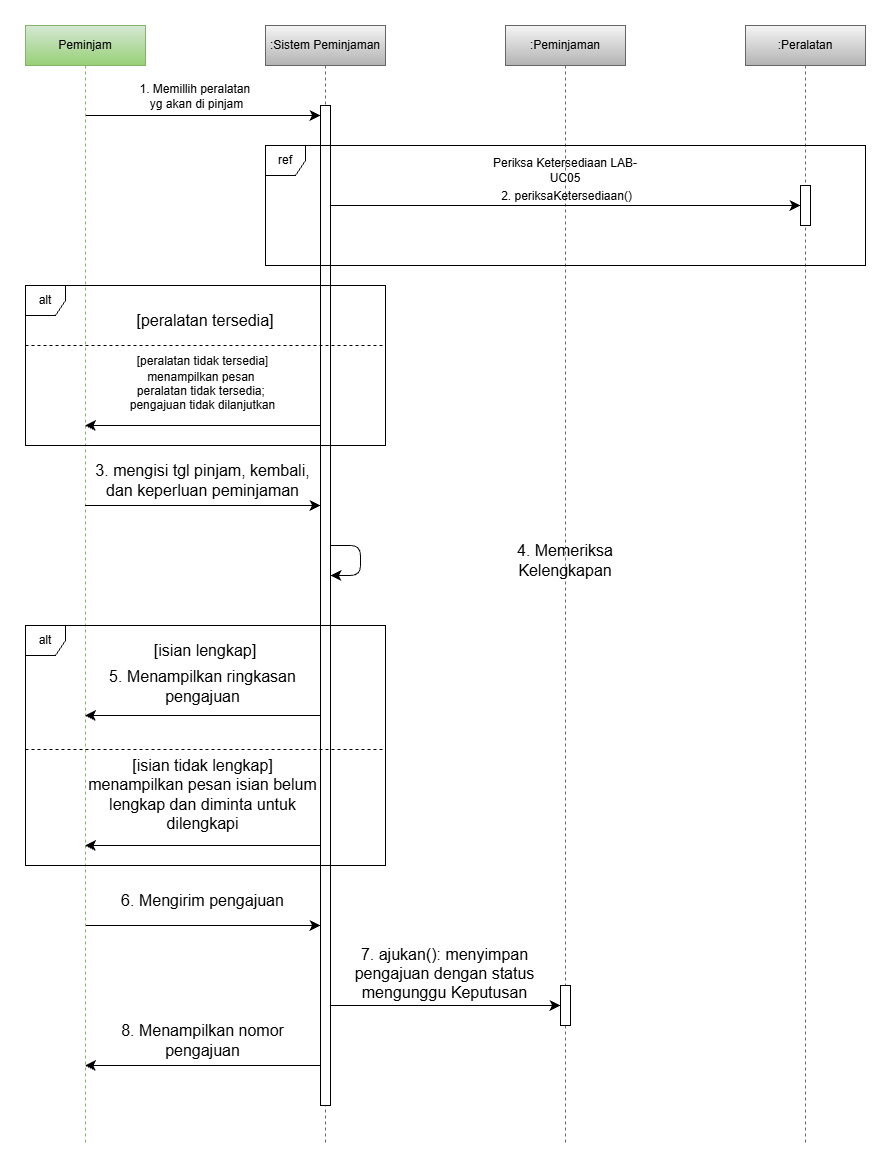

The diagram above was exported from draw.io. Its source (the exported page's mxGraphModel, read from the mxfile embedded in the PNG):
<mxGraphModel dx="2641" dy="2674" grid="1" gridSize="10" guides="1" tooltips="1" connect="1" arrows="1" fold="1" page="1" pageScale="1" pageWidth="850" pageHeight="1100" math="0" shadow="0">
  <root>
    <mxCell id="0" />
    <mxCell id="1" parent="0" />
    <mxCell id="sietjfcZXKvezprBx8R4-10" edge="1" parent="1" source="sietjfcZXKvezprBx8R4-1" style="edgeStyle=sequenceEdgeStyle;curved=0;rounded=0;orthogonalLoop=1;jettySize=auto;html=1;libavoidRouting=0;fontSize=12;defaultLabelBackgroundColor=page;labelPadding=0 4;startSize=8;endSize=8;" target="sietjfcZXKvezprBx8R4-4">
      <mxGeometry relative="1" as="geometry">
        <Array as="points">
          <mxPoint x="320" y="-950" />
        </Array>
      </mxGeometry>
    </mxCell>
    <mxCell id="sietjfcZXKvezprBx8R4-11" connectable="0" parent="sietjfcZXKvezprBx8R4-10" style="edgeLabel;html=1;align=center;verticalAlign=middle;resizable=0;points=[];inheritText=1;fontSize=12;defaultLabelBackgroundColor=page;labelPadding=0 4;" value="1. Memillih peralatan&amp;nbsp;&lt;div&gt;yg akan di pinjam&lt;/div&gt;" vertex="1">
      <mxGeometry relative="1" x="-0.243" y="-4" as="geometry">
        <mxPoint x="22" y="-24" as="offset" />
      </mxGeometry>
    </mxCell>
    <mxCell id="sietjfcZXKvezprBx8R4-34" edge="1" parent="1" source="sietjfcZXKvezprBx8R4-1" style="edgeStyle=sequenceEdgeStyle;curved=0;rounded=0;orthogonalLoop=1;jettySize=auto;html=1;libavoidRouting=0;fontSize=12;defaultLabelBackgroundColor=page;labelPadding=0 4;startSize=8;endSize=8;" target="sietjfcZXKvezprBx8R4-4">
      <mxGeometry relative="1" as="geometry">
        <Array as="points">
          <mxPoint x="207.75" y="-139.99999999999977" />
        </Array>
      </mxGeometry>
    </mxCell>
    <mxCell id="sietjfcZXKvezprBx8R4-1" parent="1" style="shape=umlLifeline;perimeter=lifelinePerimeter;whiteSpace=wrap;html=1;container=1;dropTarget=0;collapsible=0;recursiveResize=0;outlineConnect=0;portConstraint=eastwest;newEdgeStyle={&quot;edgeStyle&quot;:&quot;sequenceEdgeStyle&quot;,&quot;libavoidRouting&quot;:0,&quot;curved&quot;:0,&quot;rounded&quot;:0};fillColor=#d5e8d4;gradientColor=#97d077;strokeColor=#82b366;" value="Peminjam" vertex="1">
      <mxGeometry height="1120" width="120" x="40" y="-1040" as="geometry" />
    </mxCell>
    <mxCell id="sietjfcZXKvezprBx8R4-3" parent="1" style="shape=umlLifeline;perimeter=lifelinePerimeter;whiteSpace=wrap;html=1;container=1;dropTarget=0;collapsible=0;recursiveResize=0;outlineConnect=0;portConstraint=eastwest;newEdgeStyle={&quot;edgeStyle&quot;:&quot;sequenceEdgeStyle&quot;,&quot;libavoidRouting&quot;:0,&quot;curved&quot;:0,&quot;rounded&quot;:0};fillColor=#f5f5f5;gradientColor=#b3b3b3;strokeColor=#666666;" value=":Sistem Peminjaman" vertex="1">
      <mxGeometry height="1120" width="120" x="280" y="-1040" as="geometry" />
    </mxCell>
    <mxCell id="sietjfcZXKvezprBx8R4-24" edge="1" parent="sietjfcZXKvezprBx8R4-3" source="sietjfcZXKvezprBx8R4-4" style="edgeStyle=sequenceEdgeStyle;curved=0;rounded=1;orthogonalLoop=1;jettySize=auto;html=1;libavoidRouting=0;fontSize=12;defaultLabelBackgroundColor=page;labelPadding=0 4;startSize=8;endSize=8;" target="sietjfcZXKvezprBx8R4-4">
      <mxGeometry relative="1" as="geometry">
        <Array as="points">
          <mxPoint x="95" y="520" />
          <mxPoint x="95" y="550" />
        </Array>
      </mxGeometry>
    </mxCell>
    <mxCell id="sietjfcZXKvezprBx8R4-4" parent="sietjfcZXKvezprBx8R4-3" style="html=1;points=[[0,0,0,0,5],[0,1,0,0,-5],[1,0,0,0,5],[1,1,0,0,-5]];perimeter=orthogonalPerimeter;outlineConnect=0;targetShapes=umlLifeline;portConstraint=eastwest;newEdgeStyle={&quot;edgeStyle&quot;:&quot;sequenceEdgeStyle&quot;,&quot;libavoidRouting&quot;:0,&quot;curved&quot;:0,&quot;rounded&quot;:0};" value="" vertex="1">
      <mxGeometry height="1000" width="10" x="55" y="80" as="geometry" />
    </mxCell>
    <mxCell id="sietjfcZXKvezprBx8R4-5" parent="1" style="shape=umlLifeline;perimeter=lifelinePerimeter;whiteSpace=wrap;html=1;container=1;dropTarget=0;collapsible=0;recursiveResize=0;outlineConnect=0;portConstraint=eastwest;newEdgeStyle={&quot;edgeStyle&quot;:&quot;sequenceEdgeStyle&quot;,&quot;libavoidRouting&quot;:0,&quot;curved&quot;:0,&quot;rounded&quot;:0};fillColor=#f5f5f5;gradientColor=#b3b3b3;strokeColor=#666666;" value=":Peminjaman" vertex="1">
      <mxGeometry height="1120" width="120" x="520" y="-1040" as="geometry" />
    </mxCell>
    <mxCell id="sietjfcZXKvezprBx8R4-37" parent="sietjfcZXKvezprBx8R4-5" style="html=1;points=[[0,0,0,0,5],[0,1,0,0,-5],[1,0,0,0,5],[1,1,0,0,-5]];perimeter=orthogonalPerimeter;outlineConnect=0;targetShapes=umlLifeline;portConstraint=eastwest;newEdgeStyle={&quot;edgeStyle&quot;:&quot;sequenceEdgeStyle&quot;,&quot;libavoidRouting&quot;:0,&quot;curved&quot;:0,&quot;rounded&quot;:0};" value="" vertex="1">
      <mxGeometry height="40" width="10" x="55" y="960" as="geometry" />
    </mxCell>
    <mxCell id="sietjfcZXKvezprBx8R4-7" parent="1" style="shape=umlLifeline;perimeter=lifelinePerimeter;whiteSpace=wrap;html=1;container=1;dropTarget=0;collapsible=0;recursiveResize=0;outlineConnect=0;portConstraint=eastwest;newEdgeStyle={&quot;edgeStyle&quot;:&quot;sequenceEdgeStyle&quot;,&quot;libavoidRouting&quot;:0,&quot;curved&quot;:0,&quot;rounded&quot;:0};fillColor=#f5f5f5;gradientColor=#b3b3b3;strokeColor=#666666;" value=":Peralatan" vertex="1">
      <mxGeometry height="1120" width="120" x="760" y="-1040" as="geometry" />
    </mxCell>
    <mxCell id="sietjfcZXKvezprBx8R4-8" parent="sietjfcZXKvezprBx8R4-7" style="html=1;points=[[0,0,0,0,5],[0,1,0,0,-5],[1,0,0,0,5],[1,1,0,0,-5]];perimeter=orthogonalPerimeter;outlineConnect=0;targetShapes=umlLifeline;portConstraint=eastwest;newEdgeStyle={&quot;edgeStyle&quot;:&quot;sequenceEdgeStyle&quot;,&quot;libavoidRouting&quot;:0,&quot;curved&quot;:0,&quot;rounded&quot;:0};" value="" vertex="1">
      <mxGeometry height="40" width="10" x="55" y="160" as="geometry" />
    </mxCell>
    <mxCell id="sietjfcZXKvezprBx8R4-9" parent="1" style="shape=umlFrame;whiteSpace=wrap;html=1;pointerEvents=0;width=40;height=30;" value="ref" vertex="1">
      <mxGeometry height="120" width="600" x="280" y="-920" as="geometry" />
    </mxCell>
    <mxCell id="sietjfcZXKvezprBx8R4-12" edge="1" parent="1" source="sietjfcZXKvezprBx8R4-4" style="edgeStyle=sequenceEdgeStyle;curved=0;rounded=0;orthogonalLoop=1;jettySize=auto;html=1;libavoidRouting=0;fontSize=12;defaultLabelBackgroundColor=page;labelPadding=0 4;startSize=8;endSize=8;" target="sietjfcZXKvezprBx8R4-8">
      <mxGeometry relative="1" as="geometry">
        <Array as="points">
          <mxPoint x="830" y="-860" />
        </Array>
      </mxGeometry>
    </mxCell>
    <mxCell id="sietjfcZXKvezprBx8R4-13" connectable="0" parent="sietjfcZXKvezprBx8R4-12" style="edgeLabel;html=1;align=center;verticalAlign=middle;resizable=0;points=[];inheritText=1;fontSize=12;defaultLabelBackgroundColor=page;labelPadding=0 4;" value="2. periksaKetersediaan()" vertex="1">
      <mxGeometry relative="1" x="-0.1853" y="-2" as="geometry">
        <mxPoint x="44" y="-12" as="offset" />
      </mxGeometry>
    </mxCell>
    <mxCell id="sietjfcZXKvezprBx8R4-14" parent="1" style="text;html=1;whiteSpace=wrap;strokeColor=none;fillColor=none;align=center;verticalAlign=middle;rounded=0;" value="Periksa Ketersediaan LAB-UC05" vertex="1">
      <mxGeometry height="30" width="170" x="495" y="-910" as="geometry" />
    </mxCell>
    <mxCell id="sietjfcZXKvezprBx8R4-15" parent="1" style="shape=umlFrame;whiteSpace=wrap;html=1;pointerEvents=0;width=40;height=30;" value="alt" vertex="1">
      <mxGeometry height="160" width="360" x="40" y="-780" as="geometry" />
    </mxCell>
    <mxCell id="sietjfcZXKvezprBx8R4-16" parent="1" style="line;strokeWidth=1;fillColor=none;align=left;verticalAlign=middle;spacingTop=-1;spacingLeft=3;spacingRight=3;rotatable=0;labelPosition=right;points=[];portConstraint=eastwest;strokeColor=inherit;labelPerimeter=1;dashed=1;" value="" vertex="1">
      <mxGeometry height="8" width="360" x="40" y="-724" as="geometry" />
    </mxCell>
    <mxCell id="sietjfcZXKvezprBx8R4-17" parent="1" style="text;html=1;whiteSpace=wrap;strokeColor=none;fillColor=none;align=center;verticalAlign=middle;rounded=0;fontSize=16;" value="[peralatan tersedia]" vertex="1">
      <mxGeometry height="30" width="170" x="135" y="-760" as="geometry" />
    </mxCell>
    <mxCell id="sietjfcZXKvezprBx8R4-18" edge="1" parent="1" source="sietjfcZXKvezprBx8R4-4" style="edgeStyle=sequenceEdgeStyle;curved=0;rounded=0;orthogonalLoop=1;jettySize=auto;html=1;libavoidRouting=0;fontSize=12;defaultLabelBackgroundColor=page;labelPadding=0 4;startSize=8;endSize=8;" target="sietjfcZXKvezprBx8R4-1">
      <mxGeometry relative="1" as="geometry">
        <Array as="points">
          <mxPoint x="210" y="-640" />
        </Array>
      </mxGeometry>
    </mxCell>
    <mxCell id="sietjfcZXKvezprBx8R4-20" parent="1" style="text;html=1;whiteSpace=wrap;strokeColor=none;fillColor=none;align=center;verticalAlign=middle;rounded=0;fontSize=16;" value="&lt;span style=&quot;font-size: 12px; white-space: nowrap;&quot;&gt;[peralatan tidak tersedia]&lt;/span&gt;&lt;div style=&quot;font-size: 12px; white-space: nowrap;&quot;&gt;menampilkan pesan&amp;nbsp;&lt;/div&gt;&lt;div style=&quot;font-size: 12px; white-space: nowrap;&quot;&gt;peralatan tidak tersedia;&amp;nbsp;&lt;/div&gt;&lt;div style=&quot;font-size: 12px; white-space: nowrap;&quot;&gt;pengajuan tidak dilanjutkan&lt;/div&gt;" vertex="1">
      <mxGeometry height="65" width="235" x="100" y="-716" as="geometry" />
    </mxCell>
    <mxCell id="sietjfcZXKvezprBx8R4-22" edge="1" parent="1" source="sietjfcZXKvezprBx8R4-1" style="edgeStyle=none;curved=1;rounded=0;curveGeometry=1;orthogonalLoop=1;jettySize=auto;html=1;fontSize=12;defaultLabelBackgroundColor=page;labelPadding=0 4;startSize=8;endSize=8;" target="sietjfcZXKvezprBx8R4-4">
      <mxGeometry relative="1" as="geometry">
        <Array as="points">
          <mxPoint x="210" y="-560" />
        </Array>
        <mxPoint x="140" y="-480" as="sourcePoint" />
        <mxPoint x="339.5" y="-480" as="targetPoint" />
      </mxGeometry>
    </mxCell>
    <mxCell id="sietjfcZXKvezprBx8R4-23" parent="1" style="text;html=1;whiteSpace=wrap;strokeColor=none;fillColor=none;align=center;verticalAlign=middle;rounded=0;fontSize=16;" value="3. mengisi tgl pinjam, kembali, dan keperluan peminjaman" vertex="1">
      <mxGeometry height="30" width="235" x="100" y="-600" as="geometry" />
    </mxCell>
    <mxCell id="sietjfcZXKvezprBx8R4-25" parent="1" style="text;html=1;whiteSpace=wrap;strokeColor=none;fillColor=none;align=center;verticalAlign=middle;rounded=0;fontSize=16;" value="4. Memeriksa Kelengkapan" vertex="1">
      <mxGeometry height="30" width="120" x="520" y="-520" as="geometry" />
    </mxCell>
    <mxCell id="sietjfcZXKvezprBx8R4-26" parent="1" style="shape=umlFrame;whiteSpace=wrap;html=1;pointerEvents=0;width=40;height=30;" value="alt" vertex="1">
      <mxGeometry height="240" width="360" x="40" y="-440" as="geometry" />
    </mxCell>
    <mxCell id="sietjfcZXKvezprBx8R4-28" parent="1" style="line;strokeWidth=1;fillColor=none;align=left;verticalAlign=middle;spacingTop=-1;spacingLeft=3;spacingRight=3;rotatable=0;labelPosition=right;points=[];portConstraint=eastwest;strokeColor=inherit;labelPerimeter=1;dashed=1;" value="" vertex="1">
      <mxGeometry height="8" width="360" x="40" y="-320" as="geometry" />
    </mxCell>
    <mxCell id="sietjfcZXKvezprBx8R4-29" parent="1" style="text;html=1;whiteSpace=wrap;strokeColor=none;fillColor=none;align=center;verticalAlign=middle;rounded=0;fontSize=16;" value="[isian lengkap]" vertex="1">
      <mxGeometry height="30" width="150" x="145" y="-430" as="geometry" />
    </mxCell>
    <mxCell id="sietjfcZXKvezprBx8R4-30" parent="1" style="text;html=1;whiteSpace=wrap;strokeColor=none;fillColor=none;align=center;verticalAlign=middle;rounded=0;fontSize=16;" value="5. Menampilkan ringkasan pengajuan" vertex="1">
      <mxGeometry height="30" width="235" x="100" y="-394" as="geometry" />
    </mxCell>
    <mxCell id="sietjfcZXKvezprBx8R4-31" edge="1" parent="1" source="sietjfcZXKvezprBx8R4-4" style="edgeStyle=sequenceEdgeStyle;curved=0;rounded=0;orthogonalLoop=1;jettySize=auto;html=1;libavoidRouting=0;fontSize=12;defaultLabelBackgroundColor=page;labelPadding=0 4;startSize=8;endSize=8;" target="sietjfcZXKvezprBx8R4-1">
      <mxGeometry relative="1" as="geometry">
        <Array as="points">
          <mxPoint x="100" y="-350" />
        </Array>
      </mxGeometry>
    </mxCell>
    <mxCell id="sietjfcZXKvezprBx8R4-32" edge="1" parent="1" source="sietjfcZXKvezprBx8R4-4" style="edgeStyle=sequenceEdgeStyle;curved=0;rounded=0;orthogonalLoop=1;jettySize=auto;html=1;libavoidRouting=0;fontSize=12;defaultLabelBackgroundColor=page;labelPadding=0 4;startSize=8;endSize=8;" target="sietjfcZXKvezprBx8R4-1">
      <mxGeometry relative="1" as="geometry">
        <Array as="points">
          <mxPoint x="217.25" y="-220" />
        </Array>
      </mxGeometry>
    </mxCell>
    <mxCell id="sietjfcZXKvezprBx8R4-33" parent="1" style="text;html=1;whiteSpace=wrap;strokeColor=none;fillColor=none;align=center;verticalAlign=middle;rounded=0;fontSize=16;" value="[isian tidak lengkap]&lt;div&gt;menampilkan pesan isian belum lengkap dan diminta untuk dilengkapi&lt;/div&gt;" vertex="1">
      <mxGeometry height="82" width="235" x="100" y="-312" as="geometry" />
    </mxCell>
    <mxCell id="sietjfcZXKvezprBx8R4-35" parent="1" style="text;html=1;whiteSpace=wrap;strokeColor=none;fillColor=none;align=center;verticalAlign=middle;rounded=0;fontSize=16;" value="6. Mengirim pengajuan" vertex="1">
      <mxGeometry height="30" width="235" x="100" y="-180" as="geometry" />
    </mxCell>
    <mxCell id="sietjfcZXKvezprBx8R4-38" edge="1" parent="1" source="sietjfcZXKvezprBx8R4-4" style="edgeStyle=sequenceEdgeStyle;curved=0;rounded=0;orthogonalLoop=1;jettySize=auto;html=1;libavoidRouting=0;fontSize=12;defaultLabelBackgroundColor=page;labelPadding=0 4;startSize=8;endSize=8;" target="sietjfcZXKvezprBx8R4-37" value="">
      <mxGeometry relative="1" as="geometry">
        <Array as="points">
          <mxPoint x="460" y="-60" />
        </Array>
        <mxPoint x="345" y="-60" as="sourcePoint" />
        <mxPoint x="579" y="-60" as="targetPoint" />
      </mxGeometry>
    </mxCell>
    <mxCell id="sietjfcZXKvezprBx8R4-39" parent="1" style="text;html=1;whiteSpace=wrap;strokeColor=none;fillColor=none;align=center;verticalAlign=middle;rounded=0;fontSize=16;" value="7. ajukan(): menyimpan pengajuan dengan status mengunggu Keputusan" vertex="1">
      <mxGeometry height="65" width="235" x="342" y="-125" as="geometry" />
    </mxCell>
    <mxCell id="sietjfcZXKvezprBx8R4-40" edge="1" parent="1" source="sietjfcZXKvezprBx8R4-4" style="edgeStyle=sequenceEdgeStyle;curved=0;rounded=0;orthogonalLoop=1;jettySize=auto;html=1;libavoidRouting=0;fontSize=12;defaultLabelBackgroundColor=page;labelPadding=0 4;startSize=8;endSize=8;" target="sietjfcZXKvezprBx8R4-1">
      <mxGeometry relative="1" as="geometry">
        <Array as="points">
          <mxPoint x="100" y="2.2737367544323206e-13" />
        </Array>
      </mxGeometry>
    </mxCell>
    <mxCell id="sietjfcZXKvezprBx8R4-41" parent="1" style="text;html=1;whiteSpace=wrap;strokeColor=none;fillColor=none;align=center;verticalAlign=middle;rounded=0;fontSize=16;" value="8. Menampilkan nomor pengajuan" vertex="1">
      <mxGeometry height="50" width="235" x="100" y="-50" as="geometry" />
    </mxCell>
  </root>
</mxGraphModel>